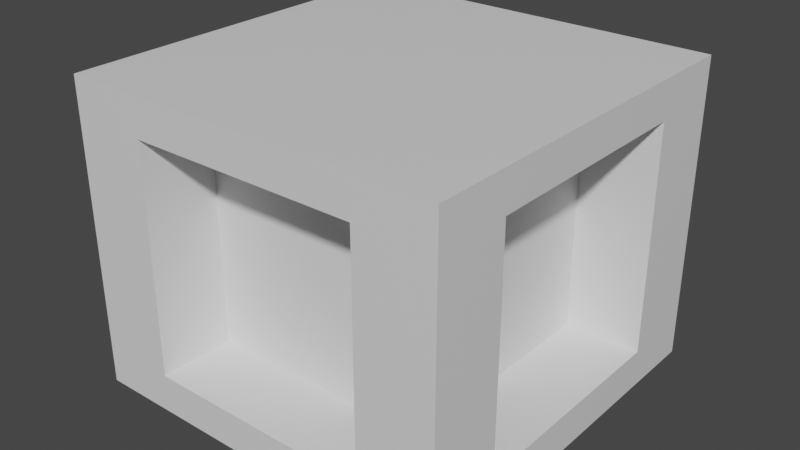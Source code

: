 # Source: SC_PILLAR_BASE.blend  (saved by Blender 2.90.8; exported with 4.5.12 LTS)
import bpy
from mathutils import Matrix  # noqa: F401  (used for matrix-valued properties, if any)

bpy.ops.wm.read_factory_settings(use_empty=True)
scene = bpy.context.scene
scene.name = 'Scene'

# ---- collections
col_collection = bpy.data.collections.new('Collection'); scene.collection.children.link(col_collection)

# ---- materials (node trees are filled in below, after node groups)
mat_material = bpy.data.materials.new('Material')
mat_material.alpha_threshold = 0.0
mat_material.use_transparent_shadow = False
mat_material.line_color = (0.0, 0.0, 0.0, 1.0)

# ---- material node trees
mat_material.use_nodes = True; mat_material.node_tree.nodes.clear()
_N = mat_material.node_tree.nodes; _L = mat_material.node_tree.links
n0 = _N.new('ShaderNodeOutputMaterial'); n0.name = 'Material Output'; n0.location = (300, 300)
n1 = _N.new('ShaderNodeBsdfPrincipled'); n1.name = 'Principled BSDF'; n1.location = (10, 300)
n1.distribution = 'GGX'
n1.subsurface_method = 'BURLEY'
n1.inputs[2].default_value = 0.4
n1.inputs[3].default_value = 1.45
n1.inputs[27].default_value = (0.0, 0.0, 0.0, 1.0)
n1.inputs[28].default_value = 1.0
_L.new(n1.outputs[0], n0.inputs[0])
n0.is_active_output = True

# ---- world
world_world = bpy.data.worlds.new('World'); scene.world = world_world
world_world.use_nodes = True; world_world.node_tree.nodes.clear()
_N = world_world.node_tree.nodes; _L = world_world.node_tree.links
n0 = _N.new('ShaderNodeOutputWorld'); n0.name = 'World Output'; n0.location = (300, 300)
n1 = _N.new('ShaderNodeBackground'); n1.name = 'Background'; n1.location = (10, 300)
n1.inputs[0].default_value = (0.05088, 0.05088, 0.05088, 1.0)
_L.new(n1.outputs[0], n0.inputs[0])
n0.is_active_output = True
world_world.color = (0.05088, 0.05088, 0.05088)
world_world.use_sun_shadow = False
world_world.sun_shadow_jitter_overblur = 0.0

# ---- meshes
me_cube = bpy.data.meshes.new('Cube')
me_cube.from_pydata([(2.0, 2.0, 1.0), (2.0, 2.0, 7.0), (2.0, 8.0, 1.0), (2.0, 8.0, 7.0), (2.0, 2.0, 1.0), (2.0, 2.0, 7.0), (8.0, 2.0, 1.0), (8.0, 2.0, 7.0), (8.0, 2.0, 1.0), (8.0, 2.0, 7.0), (8.0, 8.0, 1.0), (8.0, 8.0, 7.0), (2.0, 8.0, 1.0), (2.0, 8.0, 7.0), (8.0, 8.0, 1.0), (8.0, 8.0, 7.0), (10.0, 10.0, 8.0), (10.0, 10.0, 0.0), (10.0, 0.0, 8.0), (10.0, 0.0, 0.0), (0.0, 10.0, 8.0), (0.0, 10.0, 0.0), (0.0, 0.0, 8.0), (0.0, 0.0, 0.0), (8.0, 10.0, 7.0), (2.0, 10.0, 1.0), (2.0, 10.0, 7.0), (2.0, 10.0, 6.4), (8.0, 10.0, 1.0), (10.0, 2.0, 1.0), (10.0, 8.0, 1.0), (1.192e-07, 8.0, 1.0), (1.192e-07, 8.0, 7.0), (1.192e-07, 2.0, 7.0), (1.192e-07, 2.0, 1.0), (10.0, 2.0, 7.0), (10.0, 8.0, 7.0), (8.0, 1.192e-07, 1.0), (8.0, 1.192e-07, 7.0), (2.0, 1.192e-07, 7.0), (2.0, 1.192e-07, 1.0), (2.0, 0.0, 1.6), (0.0, 2.0, 6.4)], [], [(2, 0, 1, 3), (0, 34, 42, 33, 1), (3, 1, 33, 32), (4, 6, 7, 5), (6, 37, 38, 7), (4, 40, 37, 6), (7, 38, 39, 5), (8, 10, 11, 9), (10, 30, 36, 11), (10, 8, 29, 30), (12, 25, 27, 26, 13), (14, 12, 13, 15), (16, 20, 22, 18), (19, 18, 38, 37, 40, 41, 23), (23, 22, 42, 34, 31, 21), (21, 17, 19, 23), (17, 16, 36, 30, 29, 19), (21, 20, 27, 25, 28, 17), (40, 4, 5, 39, 41), (28, 14, 15, 24), (19, 29, 35, 36, 16, 18), (35, 9, 11, 36), (23, 41, 39, 38, 18, 22), (17, 28, 24, 26, 27, 20, 16), (29, 8, 9, 35), (25, 12, 14, 28), (21, 31, 32, 33, 42, 22, 20), (31, 2, 3, 32), (34, 0, 2, 31), (24, 15, 13, 26)])
_uv = me_cube.uv_layers.new(name='UVMap')
_uv.uv.foreach_set('vector', [0.375, 0.5, 0.375, 0.75, 0.625, 0.75, 0.625, 0.5, 0.375, 0.75, 0.375, 0.8333, 0.6, 0.8333, 0.625, 0.8333, 0.625, 0.75, 0.625, 0.5, 0.625, 0.75, 0.7083, 0.75, 0.7083, 0.5, 0.375, 0.25, 0.375, 0.5, 0.625, 0.5, 0.625, 0.25, 0.375, 0.5, 0.375, 0.5833, 0.625, 0.5833, 0.625, 0.5, 0.125, 0.5, 0.125, 0.5833, 0.375, 0.5833, 0.375, 0.5, 0.625, 0.5, 0.625, 0.5833, 0.875, 0.5833, 0.875, 0.5, 0.375, 0.0, 0.375, 0.25, 0.625, 0.25, 0.625, 0.0, 0.375, 0.25, 0.375, 0.3333, 0.625, 0.3333, 0.625, 0.25, 0.125, 0.5, 0.125, 0.75, 0.2083, 0.75, 0.2083, 0.5, 0.375, 0.0, 0.375, 0.08333, 0.6, 0.08333, 0.625, 0.08333, 0.625, 0.0, 0.375, 0.75, 0.375, 1.0, 0.625, 1.0, 0.625, 0.75, 0.625, 0.5, 0.875, 0.5, 0.875, 0.75, 0.625, 0.75, 0.375, 0.75, 0.625, 0.75, 0.5938, 0.8, 0.4062, 0.8, 0.4062, 0.95, 0.425, 0.95, 0.375, 1.0, 0.375, 0.0, 0.625, 0.0, 0.575, 0.05, 0.4062, 0.05, 0.4062, 0.2, 0.375, 0.25, 0.125, 0.5, 0.375, 0.5, 0.375, 0.75, 0.125, 0.75, 0.375, 0.5, 0.625, 0.5, 0.5938, 0.55, 0.4062, 0.55, 0.4062, 0.7, 0.375, 0.75, 0.375, 0.25, 0.625, 0.25, 0.575, 0.3, 0.4062, 0.3, 0.4062, 0.45, 0.375, 0.5, 0.375, 0.1667, 0.375, 0.25, 0.625, 0.25, 0.625, 0.1667, 0.4, 0.1667, 0.375, 0.6667, 0.375, 0.75, 0.625, 0.75, 0.625, 0.6667, 0.375, 0.75, 0.4062, 0.7, 0.5938, 0.7, 0.5938, 0.55, 0.625, 0.5, 0.625, 0.75, 0.7917, 0.75, 0.875, 0.75, 0.875, 0.5, 0.7917, 0.5, 0.375, 1.0, 0.425, 0.95, 0.5938, 0.95, 0.5938, 0.8, 0.625, 0.75, 0.625, 1.0, 0.375, 0.5, 0.4062, 0.45, 0.5938, 0.45, 0.5938, 0.3, 0.575, 0.3, 0.625, 0.25, 0.625, 0.5, 0.375, 0.9167, 0.375, 1.0, 0.625, 1.0, 0.625, 0.9167, 0.125, 0.6667, 0.125, 0.75, 0.375, 0.75, 0.375, 0.6667, 0.375, 0.25, 0.4062, 0.2, 0.5938, 0.2, 0.5938, 0.05, 0.575, 0.05, 0.625, 0.0, 0.625, 0.25, 0.375, 0.4167, 0.375, 0.5, 0.625, 0.5, 0.625, 0.4167, 0.2917, 0.75, 0.375, 0.75, 0.375, 0.5, 0.2917, 0.5, 0.625, 0.6667, 0.625, 0.75, 0.875, 0.75, 0.875, 0.6667])
me_cube.materials.append(mat_material)
me_cube.use_remesh_preserve_volume = False
me_cube.use_remesh_preserve_attributes = False
me_cube.use_mirror_vertex_groups = False
me_cube.update()

# ---- objects
ob_cube = bpy.data.objects.new('Cube', me_cube)

# ---- transforms, parenting, visibility, modifiers, constraints
ob_cube.location = (0.0, 0.0, 0.0)
ob_cube.lock_rotations_4d = False
ob_cube.empty_display_type = 'ARROWS'
ob_cube.lineart.crease_threshold = 0.0

# ---- collection membership
col_collection.objects.link(ob_cube)

# ---- scene / render settings (as saved in the file)
scene.frame_start = 1; scene.frame_end = 250; scene.frame_set(1)
scene.render.engine = 'BLENDER_EEVEE_NEXT'
scene.cycles.use_denoising = False
scene.cycles.samples = 128
scene.cycles.sampling_pattern = 'TABULATED_SOBOL'
scene.cycles.use_adaptive_sampling = False
scene.cycles.use_light_tree = False
scene.view_settings.view_transform = 'Filmic'
scene.unit_settings.scale_length = 0.001
bpy.context.view_layer.update()

# ---- added for rendering (the .blend has no active camera and no usable light): camera, sun
cam_auto = bpy.data.cameras.new('AutoCamera')
cam_auto.lens = 50.0
cam_auto.sensor_width = 36.0
cam_auto.clip_end = 1000.0
ob_auto_camera = bpy.data.objects.new('AutoCamera', cam_auto)
scene.collection.objects.link(ob_auto_camera)
ob_auto_camera.location = (20.0331, -13.0397, 16.0265)
ob_auto_camera.rotation_euler = (1.09748, -7.21219e-08, 0.694738)
scene.camera = ob_auto_camera
light_auto_sun = bpy.data.lights.new('AutoSun', 'SUN')
light_auto_sun.energy = 3.0
light_auto_sun.angle = 0.0523599
ob_auto_sun = bpy.data.objects.new('AutoSun', light_auto_sun)
scene.collection.objects.link(ob_auto_sun)
ob_auto_sun.rotation_euler = (0.872665, 0.174533, 0.523599)
bpy.context.view_layer.update()
